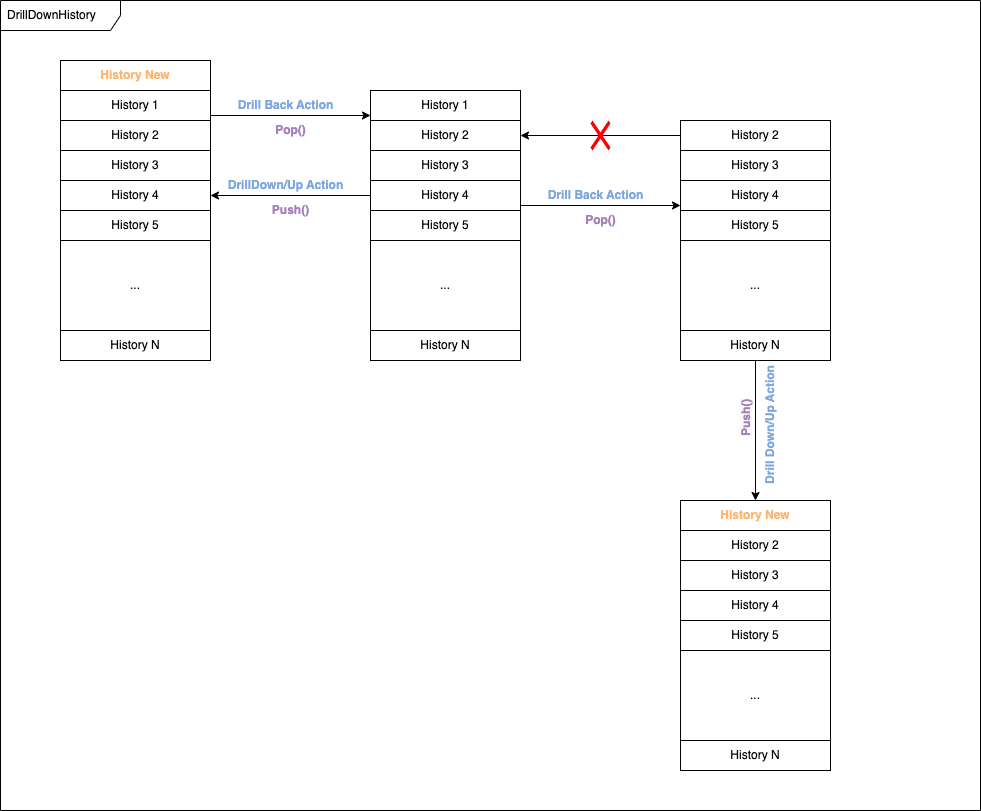

The diagram above was exported from draw.io. Its source (the exported page's mxGraphModel, read from the mxfile embedded in the PNG):
<mxGraphModel dx="1114" dy="1993" grid="1" gridSize="10" guides="1" tooltips="1" connect="1" arrows="1" fold="1" page="1" pageScale="1" pageWidth="827" pageHeight="1169" math="0" shadow="0">
  <root>
    <mxCell id="0" />
    <mxCell id="1" parent="0" />
    <mxCell id="s1Zo6l9WHKZSt7LjN4q2-76" value="" style="group" vertex="1" connectable="0" parent="1">
      <mxGeometry x="50" y="-240" width="980" height="810" as="geometry" />
    </mxCell>
    <mxCell id="s1Zo6l9WHKZSt7LjN4q2-77" value="" style="group" vertex="1" connectable="0" parent="s1Zo6l9WHKZSt7LjN4q2-76">
      <mxGeometry width="980" height="810" as="geometry" />
    </mxCell>
    <mxCell id="NptzWA-aWl2sANJ-tgva-38" value="DrillDownHistory" style="shape=umlFrame;whiteSpace=wrap;html=1;width=120;height=30;boundedLbl=1;verticalAlign=middle;align=left;spacingLeft=5;container=0;movable=1;resizable=1;rotatable=1;deletable=1;editable=1;connectable=1;flipH=0;" vertex="1" parent="s1Zo6l9WHKZSt7LjN4q2-77">
      <mxGeometry width="980" height="810" as="geometry">
        <mxRectangle x="-150" y="-50" width="130" height="30" as="alternateBounds" />
      </mxGeometry>
    </mxCell>
    <mxCell id="s1Zo6l9WHKZSt7LjN4q2-75" value="" style="group" vertex="1" connectable="0" parent="s1Zo6l9WHKZSt7LjN4q2-77">
      <mxGeometry x="60" y="60" width="770" height="710" as="geometry" />
    </mxCell>
    <mxCell id="s1Zo6l9WHKZSt7LjN4q2-16" value="" style="group" vertex="1" connectable="0" parent="s1Zo6l9WHKZSt7LjN4q2-75">
      <mxGeometry x="460" y="120" width="160" height="55" as="geometry" />
    </mxCell>
    <mxCell id="s1Zo6l9WHKZSt7LjN4q2-17" value="" style="group" vertex="1" connectable="0" parent="s1Zo6l9WHKZSt7LjN4q2-16">
      <mxGeometry width="160" height="30" as="geometry" />
    </mxCell>
    <mxCell id="s1Zo6l9WHKZSt7LjN4q2-18" value="&lt;b&gt;&lt;font color=&quot;#7ea6e0&quot; style=&quot;background-color: rgb(255, 255, 255);&quot;&gt;Drill Back Action&lt;/font&gt;&lt;/b&gt;" style="text;html=1;align=center;verticalAlign=middle;resizable=0;points=[];autosize=1;strokeColor=none;fillColor=none;fontColor=#000000;" vertex="1" parent="s1Zo6l9WHKZSt7LjN4q2-17">
      <mxGeometry x="15" width="120" height="30" as="geometry" />
    </mxCell>
    <mxCell id="s1Zo6l9WHKZSt7LjN4q2-19" value="" style="endArrow=classic;html=1;rounded=0;fontColor=#7EA6E0;exitX=1;exitY=0.5;exitDx=0;exitDy=0;entryX=0;entryY=0.5;entryDx=0;entryDy=0;" edge="1" parent="s1Zo6l9WHKZSt7LjN4q2-17">
      <mxGeometry width="50" height="50" relative="1" as="geometry">
        <mxPoint y="25" as="sourcePoint" />
        <mxPoint x="160" y="25" as="targetPoint" />
      </mxGeometry>
    </mxCell>
    <mxCell id="s1Zo6l9WHKZSt7LjN4q2-20" value="&lt;b&gt;Pop()&lt;/b&gt;" style="text;html=1;align=center;verticalAlign=middle;resizable=0;points=[];autosize=1;strokeColor=none;fillColor=none;fontColor=#A680B8;" vertex="1" parent="s1Zo6l9WHKZSt7LjN4q2-16">
      <mxGeometry x="55" y="25" width="50" height="30" as="geometry" />
    </mxCell>
    <mxCell id="s1Zo6l9WHKZSt7LjN4q2-3" value="" style="group" vertex="1" connectable="0" parent="s1Zo6l9WHKZSt7LjN4q2-75">
      <mxGeometry x="310" y="30" width="150" height="270" as="geometry" />
    </mxCell>
    <mxCell id="s1Zo6l9WHKZSt7LjN4q2-26" value="" style="group" vertex="1" connectable="0" parent="s1Zo6l9WHKZSt7LjN4q2-3">
      <mxGeometry width="150" height="270" as="geometry" />
    </mxCell>
    <mxCell id="NptzWA-aWl2sANJ-tgva-21" value="History N" style="whiteSpace=wrap;html=1;align=center;fontColor=#000000;fillColor=#FFFFFF;" vertex="1" parent="s1Zo6l9WHKZSt7LjN4q2-26">
      <mxGeometry y="240" width="150" height="30" as="geometry" />
    </mxCell>
    <mxCell id="NptzWA-aWl2sANJ-tgva-22" value="History 4" style="whiteSpace=wrap;html=1;align=center;fontColor=#000000;fillColor=#FFFFFF;" vertex="1" parent="s1Zo6l9WHKZSt7LjN4q2-26">
      <mxGeometry y="90" width="150" height="30" as="geometry" />
    </mxCell>
    <mxCell id="NptzWA-aWl2sANJ-tgva-23" value="History 5" style="whiteSpace=wrap;html=1;align=center;fontColor=#000000;fillColor=#FFFFFF;" vertex="1" parent="s1Zo6l9WHKZSt7LjN4q2-26">
      <mxGeometry y="120" width="150" height="30" as="geometry" />
    </mxCell>
    <mxCell id="NptzWA-aWl2sANJ-tgva-25" value="History 1" style="whiteSpace=wrap;html=1;align=center;fontColor=#000000;fillColor=#FFFFFF;" vertex="1" parent="s1Zo6l9WHKZSt7LjN4q2-26">
      <mxGeometry width="150" height="30" as="geometry" />
    </mxCell>
    <mxCell id="NptzWA-aWl2sANJ-tgva-26" value="History 2" style="whiteSpace=wrap;html=1;align=center;fontColor=#000000;fillColor=#FFFFFF;" vertex="1" parent="s1Zo6l9WHKZSt7LjN4q2-26">
      <mxGeometry y="30" width="150" height="30" as="geometry" />
    </mxCell>
    <mxCell id="NptzWA-aWl2sANJ-tgva-27" value="History 3" style="whiteSpace=wrap;html=1;align=center;fontColor=#000000;fillColor=#FFFFFF;" vertex="1" parent="s1Zo6l9WHKZSt7LjN4q2-26">
      <mxGeometry y="60" width="150" height="30" as="geometry" />
    </mxCell>
    <mxCell id="NptzWA-aWl2sANJ-tgva-28" value="..." style="whiteSpace=wrap;html=1;align=center;fontColor=#000000;fillColor=#FFFFFF;" vertex="1" parent="s1Zo6l9WHKZSt7LjN4q2-26">
      <mxGeometry y="150" width="150" height="90" as="geometry" />
    </mxCell>
    <mxCell id="s1Zo6l9WHKZSt7LjN4q2-4" value="" style="group" vertex="1" connectable="0" parent="s1Zo6l9WHKZSt7LjN4q2-75">
      <mxGeometry x="620" y="60" width="150" height="240" as="geometry" />
    </mxCell>
    <mxCell id="NptzWA-aWl2sANJ-tgva-4" value="..." style="whiteSpace=wrap;html=1;align=center;fontColor=#000000;fillColor=#FFFFFF;" vertex="1" parent="s1Zo6l9WHKZSt7LjN4q2-4">
      <mxGeometry y="120" width="150" height="90" as="geometry" />
    </mxCell>
    <mxCell id="NptzWA-aWl2sANJ-tgva-5" value="History N" style="whiteSpace=wrap;html=1;align=center;fontColor=#000000;fillColor=#FFFFFF;" vertex="1" parent="s1Zo6l9WHKZSt7LjN4q2-4">
      <mxGeometry y="210" width="150" height="30" as="geometry" />
    </mxCell>
    <mxCell id="NptzWA-aWl2sANJ-tgva-12" value="History 4" style="whiteSpace=wrap;html=1;align=center;fontColor=#000000;fillColor=#FFFFFF;" vertex="1" parent="s1Zo6l9WHKZSt7LjN4q2-4">
      <mxGeometry y="60" width="150" height="30" as="geometry" />
    </mxCell>
    <mxCell id="NptzWA-aWl2sANJ-tgva-13" value="History 5" style="whiteSpace=wrap;html=1;align=center;fontColor=#000000;fillColor=#FFFFFF;" vertex="1" parent="s1Zo6l9WHKZSt7LjN4q2-4">
      <mxGeometry y="90" width="150" height="30" as="geometry" />
    </mxCell>
    <mxCell id="NptzWA-aWl2sANJ-tgva-10" value="History 2" style="whiteSpace=wrap;html=1;align=center;fontColor=#000000;fillColor=#FFFFFF;" vertex="1" parent="s1Zo6l9WHKZSt7LjN4q2-4">
      <mxGeometry width="150" height="30" as="geometry" />
    </mxCell>
    <mxCell id="NptzWA-aWl2sANJ-tgva-11" value="History 3" style="whiteSpace=wrap;html=1;align=center;fontColor=#000000;fillColor=#FFFFFF;" vertex="1" parent="s1Zo6l9WHKZSt7LjN4q2-4">
      <mxGeometry y="30" width="150" height="30" as="geometry" />
    </mxCell>
    <mxCell id="s1Zo6l9WHKZSt7LjN4q2-14" value="" style="group" vertex="1" connectable="0" parent="s1Zo6l9WHKZSt7LjN4q2-75">
      <mxGeometry x="150" y="110" width="160" height="55" as="geometry" />
    </mxCell>
    <mxCell id="NptzWA-aWl2sANJ-tgva-60" value="" style="group" vertex="1" connectable="0" parent="s1Zo6l9WHKZSt7LjN4q2-14">
      <mxGeometry width="160" height="30" as="geometry" />
    </mxCell>
    <mxCell id="NptzWA-aWl2sANJ-tgva-61" value="&lt;b&gt;&lt;font color=&quot;#7ea6e0&quot; style=&quot;background-color: rgb(255, 255, 255);&quot;&gt;DrillDown/Up Action&lt;/font&gt;&lt;/b&gt;" style="text;html=1;align=center;verticalAlign=middle;resizable=0;points=[];autosize=1;strokeColor=none;fillColor=none;fontColor=#000000;" vertex="1" parent="NptzWA-aWl2sANJ-tgva-60">
      <mxGeometry x="5" width="140" height="30" as="geometry" />
    </mxCell>
    <mxCell id="NptzWA-aWl2sANJ-tgva-62" value="" style="endArrow=classic;html=1;rounded=0;fontColor=#7EA6E0;exitX=1;exitY=0.5;exitDx=0;exitDy=0;entryX=0;entryY=0.5;entryDx=0;entryDy=0;" edge="1" parent="NptzWA-aWl2sANJ-tgva-60">
      <mxGeometry width="50" height="50" relative="1" as="geometry">
        <mxPoint x="160" y="25" as="sourcePoint" />
        <mxPoint y="25" as="targetPoint" />
      </mxGeometry>
    </mxCell>
    <mxCell id="s1Zo6l9WHKZSt7LjN4q2-12" value="&lt;b&gt;Push()&lt;/b&gt;" style="text;html=1;align=center;verticalAlign=middle;resizable=0;points=[];autosize=1;strokeColor=none;fillColor=none;fontColor=#A680B8;" vertex="1" parent="s1Zo6l9WHKZSt7LjN4q2-14">
      <mxGeometry x="50" y="25" width="60" height="30" as="geometry" />
    </mxCell>
    <mxCell id="s1Zo6l9WHKZSt7LjN4q2-36" value="" style="group" vertex="1" connectable="0" parent="s1Zo6l9WHKZSt7LjN4q2-75">
      <mxGeometry x="620" y="440" width="150" height="270" as="geometry" />
    </mxCell>
    <mxCell id="s1Zo6l9WHKZSt7LjN4q2-37" value="" style="group" vertex="1" connectable="0" parent="s1Zo6l9WHKZSt7LjN4q2-36">
      <mxGeometry width="150" height="270" as="geometry" />
    </mxCell>
    <mxCell id="s1Zo6l9WHKZSt7LjN4q2-69" value="" style="group" vertex="1" connectable="0" parent="s1Zo6l9WHKZSt7LjN4q2-37">
      <mxGeometry width="150" height="270" as="geometry" />
    </mxCell>
    <mxCell id="s1Zo6l9WHKZSt7LjN4q2-38" value="History N" style="whiteSpace=wrap;html=1;align=center;fontColor=#000000;fillColor=#FFFFFF;" vertex="1" parent="s1Zo6l9WHKZSt7LjN4q2-69">
      <mxGeometry y="240" width="150" height="30" as="geometry" />
    </mxCell>
    <mxCell id="s1Zo6l9WHKZSt7LjN4q2-39" value="History 4" style="whiteSpace=wrap;html=1;align=center;fontColor=#000000;fillColor=#FFFFFF;" vertex="1" parent="s1Zo6l9WHKZSt7LjN4q2-69">
      <mxGeometry y="90" width="150" height="30" as="geometry" />
    </mxCell>
    <mxCell id="s1Zo6l9WHKZSt7LjN4q2-40" value="History 5" style="whiteSpace=wrap;html=1;align=center;fontColor=#000000;fillColor=#FFFFFF;" vertex="1" parent="s1Zo6l9WHKZSt7LjN4q2-69">
      <mxGeometry y="120" width="150" height="30" as="geometry" />
    </mxCell>
    <mxCell id="s1Zo6l9WHKZSt7LjN4q2-41" value="&lt;font color=&quot;#ffb570&quot;&gt;&lt;b&gt;History New&lt;/b&gt;&lt;/font&gt;" style="whiteSpace=wrap;html=1;align=center;fontColor=#000000;fillColor=#FFFFFF;" vertex="1" parent="s1Zo6l9WHKZSt7LjN4q2-69">
      <mxGeometry width="150" height="30" as="geometry" />
    </mxCell>
    <mxCell id="s1Zo6l9WHKZSt7LjN4q2-42" value="History 2" style="whiteSpace=wrap;html=1;align=center;fontColor=#000000;fillColor=#FFFFFF;" vertex="1" parent="s1Zo6l9WHKZSt7LjN4q2-69">
      <mxGeometry y="30" width="150" height="30" as="geometry" />
    </mxCell>
    <mxCell id="s1Zo6l9WHKZSt7LjN4q2-43" value="History 3" style="whiteSpace=wrap;html=1;align=center;fontColor=#000000;fillColor=#FFFFFF;" vertex="1" parent="s1Zo6l9WHKZSt7LjN4q2-69">
      <mxGeometry y="60" width="150" height="30" as="geometry" />
    </mxCell>
    <mxCell id="s1Zo6l9WHKZSt7LjN4q2-44" value="..." style="whiteSpace=wrap;html=1;align=center;fontColor=#000000;fillColor=#FFFFFF;" vertex="1" parent="s1Zo6l9WHKZSt7LjN4q2-69">
      <mxGeometry y="150" width="150" height="90" as="geometry" />
    </mxCell>
    <mxCell id="s1Zo6l9WHKZSt7LjN4q2-61" value="" style="group" vertex="1" connectable="0" parent="s1Zo6l9WHKZSt7LjN4q2-75">
      <mxGeometry x="460" y="60" width="160" height="30" as="geometry" />
    </mxCell>
    <mxCell id="s1Zo6l9WHKZSt7LjN4q2-30" value="" style="endArrow=classic;html=1;rounded=0;fontColor=#7EA6E0;exitX=1;exitY=0.5;exitDx=0;exitDy=0;entryX=0;entryY=0.5;entryDx=0;entryDy=0;" edge="1" parent="s1Zo6l9WHKZSt7LjN4q2-61">
      <mxGeometry width="50" height="50" relative="1" as="geometry">
        <mxPoint x="160" y="15" as="sourcePoint" />
        <mxPoint y="15" as="targetPoint" />
      </mxGeometry>
    </mxCell>
    <mxCell id="s1Zo6l9WHKZSt7LjN4q2-35" value="" style="shape=mxgraph.mockup.markup.redX;fillColor=#ff0000;html=1;shadow=0;strokeColor=none;labelBackgroundColor=#EA6B66;labelBorderColor=#EA6B66;strokeWidth=2;fontColor=none;" vertex="1" parent="s1Zo6l9WHKZSt7LjN4q2-61">
      <mxGeometry x="70" width="20" height="30" as="geometry" />
    </mxCell>
    <mxCell id="s1Zo6l9WHKZSt7LjN4q2-70" value="" style="group" vertex="1" connectable="0" parent="s1Zo6l9WHKZSt7LjN4q2-75">
      <mxGeometry width="150" height="300" as="geometry" />
    </mxCell>
    <mxCell id="s1Zo6l9WHKZSt7LjN4q2-72" value="" style="group" vertex="1" connectable="0" parent="s1Zo6l9WHKZSt7LjN4q2-70">
      <mxGeometry width="150" height="300" as="geometry" />
    </mxCell>
    <mxCell id="NptzWA-aWl2sANJ-tgva-44" value="..." style="whiteSpace=wrap;html=1;align=center;fontColor=#000000;fillColor=#FFFFFF;" vertex="1" parent="s1Zo6l9WHKZSt7LjN4q2-72">
      <mxGeometry y="180" width="150" height="90" as="geometry" />
    </mxCell>
    <mxCell id="NptzWA-aWl2sANJ-tgva-45" value="History N" style="whiteSpace=wrap;html=1;align=center;fontColor=#000000;fillColor=#FFFFFF;" vertex="1" parent="s1Zo6l9WHKZSt7LjN4q2-72">
      <mxGeometry y="270" width="150" height="30" as="geometry" />
    </mxCell>
    <mxCell id="NptzWA-aWl2sANJ-tgva-52" value="History 4" style="whiteSpace=wrap;html=1;align=center;fontColor=#000000;fillColor=#FFFFFF;" vertex="1" parent="s1Zo6l9WHKZSt7LjN4q2-72">
      <mxGeometry y="120" width="150" height="30" as="geometry" />
    </mxCell>
    <mxCell id="NptzWA-aWl2sANJ-tgva-53" value="History 5" style="whiteSpace=wrap;html=1;align=center;fontColor=#000000;fillColor=#FFFFFF;" vertex="1" parent="s1Zo6l9WHKZSt7LjN4q2-72">
      <mxGeometry y="150" width="150" height="30" as="geometry" />
    </mxCell>
    <mxCell id="NptzWA-aWl2sANJ-tgva-48" value="&lt;b&gt;&lt;font color=&quot;#ffb570&quot;&gt;History New&lt;/font&gt;&lt;/b&gt;" style="whiteSpace=wrap;html=1;align=center;fontColor=#000000;fillColor=#FFFFFF;" vertex="1" parent="s1Zo6l9WHKZSt7LjN4q2-72">
      <mxGeometry width="150" height="30" as="geometry" />
    </mxCell>
    <mxCell id="NptzWA-aWl2sANJ-tgva-49" value="History 1" style="whiteSpace=wrap;html=1;align=center;fontColor=#000000;fillColor=#FFFFFF;" vertex="1" parent="s1Zo6l9WHKZSt7LjN4q2-72">
      <mxGeometry y="30" width="150" height="30" as="geometry" />
    </mxCell>
    <mxCell id="NptzWA-aWl2sANJ-tgva-50" value="History 2" style="whiteSpace=wrap;html=1;align=center;fontColor=#000000;fillColor=#FFFFFF;" vertex="1" parent="s1Zo6l9WHKZSt7LjN4q2-72">
      <mxGeometry y="60" width="150" height="30" as="geometry" />
    </mxCell>
    <mxCell id="NptzWA-aWl2sANJ-tgva-51" value="History 3" style="whiteSpace=wrap;html=1;align=center;fontColor=#000000;fillColor=#FFFFFF;" vertex="1" parent="s1Zo6l9WHKZSt7LjN4q2-72">
      <mxGeometry y="90" width="150" height="30" as="geometry" />
    </mxCell>
    <mxCell id="s1Zo6l9WHKZSt7LjN4q2-71" value="" style="group" vertex="1" connectable="0" parent="s1Zo6l9WHKZSt7LjN4q2-75">
      <mxGeometry x="150" y="30" width="160" height="55" as="geometry" />
    </mxCell>
    <mxCell id="NptzWA-aWl2sANJ-tgva-57" value="" style="group" vertex="1" connectable="0" parent="s1Zo6l9WHKZSt7LjN4q2-71">
      <mxGeometry width="160" height="30" as="geometry" />
    </mxCell>
    <mxCell id="NptzWA-aWl2sANJ-tgva-58" value="&lt;b&gt;&lt;font color=&quot;#7ea6e0&quot; style=&quot;background-color: rgb(255, 255, 255);&quot;&gt;Drill Back Action&lt;/font&gt;&lt;/b&gt;" style="text;html=1;align=center;verticalAlign=middle;resizable=0;points=[];autosize=1;strokeColor=none;fillColor=none;fontColor=#000000;" vertex="1" parent="NptzWA-aWl2sANJ-tgva-57">
      <mxGeometry x="15" width="120" height="30" as="geometry" />
    </mxCell>
    <mxCell id="NptzWA-aWl2sANJ-tgva-59" value="" style="endArrow=classic;html=1;rounded=0;fontColor=#7EA6E0;exitX=1;exitY=0.5;exitDx=0;exitDy=0;entryX=0;entryY=0.5;entryDx=0;entryDy=0;" edge="1" parent="NptzWA-aWl2sANJ-tgva-57">
      <mxGeometry width="50" height="50" relative="1" as="geometry">
        <mxPoint y="25" as="sourcePoint" />
        <mxPoint x="160" y="25" as="targetPoint" />
      </mxGeometry>
    </mxCell>
    <mxCell id="s1Zo6l9WHKZSt7LjN4q2-13" value="&lt;b&gt;Pop()&lt;/b&gt;" style="text;html=1;align=center;verticalAlign=middle;resizable=0;points=[];autosize=1;strokeColor=none;fillColor=none;fontColor=#A680B8;" vertex="1" parent="s1Zo6l9WHKZSt7LjN4q2-71">
      <mxGeometry x="55" y="25" width="50" height="30" as="geometry" />
    </mxCell>
    <mxCell id="s1Zo6l9WHKZSt7LjN4q2-73" value="" style="group" vertex="1" connectable="0" parent="s1Zo6l9WHKZSt7LjN4q2-75">
      <mxGeometry x="671.7857142857142" y="294.99857142857144" width="53.21428571428578" height="140.00000000000006" as="geometry" />
    </mxCell>
    <mxCell id="s1Zo6l9WHKZSt7LjN4q2-68" value="" style="group" vertex="1" connectable="0" parent="s1Zo6l9WHKZSt7LjN4q2-73">
      <mxGeometry width="53.21428571428578" height="140.00000000000006" as="geometry" />
    </mxCell>
    <mxCell id="s1Zo6l9WHKZSt7LjN4q2-57" value="&lt;b style=&quot;border-color: var(--border-color);&quot;&gt;&lt;font style=&quot;border-color: var(--border-color); background-color: rgb(255, 255, 255);&quot; color=&quot;#7ea6e0&quot;&gt;Drill Down/Up Action&lt;/font&gt;&lt;/b&gt;" style="text;html=1;align=center;verticalAlign=middle;resizable=0;points=[];autosize=1;strokeColor=none;fillColor=none;fontColor=none;flipV=0;flipH=1;rotation=270;" vertex="1" parent="s1Zo6l9WHKZSt7LjN4q2-68">
      <mxGeometry x="-31.78571428571422" y="55" width="140" height="30" as="geometry" />
    </mxCell>
    <mxCell id="s1Zo6l9WHKZSt7LjN4q2-58" value="&lt;meta charset=&quot;utf-8&quot;&gt;&lt;b style=&quot;border-color: var(--border-color); color: rgb(166, 128, 184); font-family: Helvetica; font-size: 12px; font-style: normal; font-variant-ligatures: normal; font-variant-caps: normal; letter-spacing: normal; orphans: 2; text-align: center; text-indent: 0px; text-transform: none; widows: 2; word-spacing: 0px; -webkit-text-stroke-width: 0px; background-color: rgb(251, 251, 251); text-decoration-thickness: initial; text-decoration-style: initial; text-decoration-color: initial;&quot;&gt;Push()&lt;/b&gt;" style="text;whiteSpace=wrap;html=1;fontColor=none;rotation=270;" vertex="1" parent="s1Zo6l9WHKZSt7LjN4q2-68">
      <mxGeometry x="-11.78571428571422" y="54.99714285714282" width="40" height="16.428571428571427" as="geometry" />
    </mxCell>
    <mxCell id="s1Zo6l9WHKZSt7LjN4q2-52" value="" style="endArrow=classic;html=1;rounded=0;fontColor=none;entryX=0.5;entryY=0;entryDx=0;entryDy=0;" edge="1" parent="s1Zo6l9WHKZSt7LjN4q2-75" source="NptzWA-aWl2sANJ-tgva-5" target="s1Zo6l9WHKZSt7LjN4q2-41">
      <mxGeometry width="50" height="50" relative="1" as="geometry">
        <mxPoint x="834.5" y="390" as="sourcePoint" />
        <mxPoint x="835" y="470" as="targetPoint" />
        <Array as="points" />
      </mxGeometry>
    </mxCell>
  </root>
</mxGraphModel>